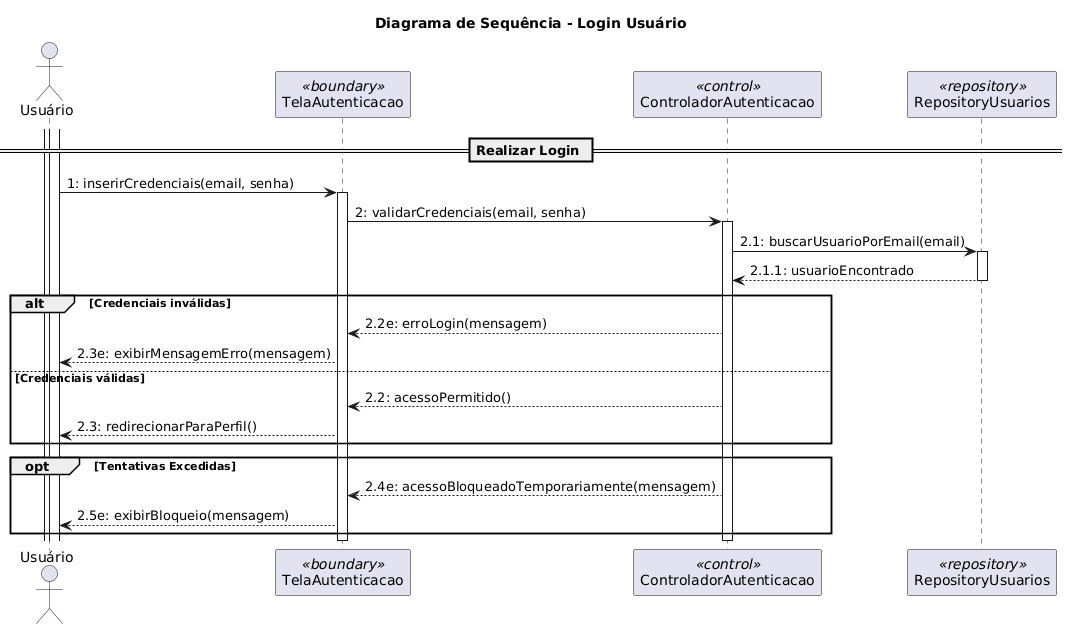

The diagram above was rendered by PlantUML. Its source (embedded in the PNG):
@startuml
title Diagrama de Sequência - Login Usuário

actor "Usuário" as usuario
participant "TelaAutenticacao" as ui <<boundary>>
participant "ControladorAutenticacao" as ctrl <<control>>
participant "RepositoryUsuarios" as repo <<repository>>

activate usuario

' ============================================================
' Caso de Uso: Realizar Login
' ============================================================

== Realizar Login ==

activate usuario

usuario -> ui : 1: inserirCredenciais(email, senha)
activate ui

ui -> ctrl : 2: validarCredenciais(email, senha)
activate ctrl

ctrl -> repo : 2.1: buscarUsuarioPorEmail(email)
activate repo
repo --> ctrl : 2.1.1: usuarioEncontrado
deactivate repo

alt Credenciais inválidas
    ctrl --> ui : 2.2e: erroLogin(mensagem)
    ui --> usuario : 2.3e: exibirMensagemErro(mensagem)
else Credenciais válidas
    ctrl --> ui : 2.2: acessoPermitido()
    ui --> usuario : 2.3: redirecionarParaPerfil()
end

' Múltiplas tentativas incorretas
opt Tentativas Excedidas
    ctrl --> ui : 2.4e: acessoBloqueadoTemporariamente(mensagem)
    ui --> usuario : 2.5e: exibirBloqueio(mensagem)
end

deactivate ctrl
deactivate ui
@enduml